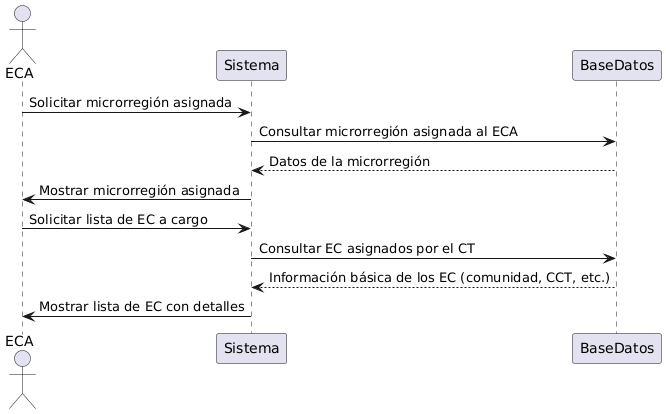

The diagram above was rendered by PlantUML. Its source (embedded in the PNG):
@startuml
actor ECA
participant Sistema
participant BaseDatos

ECA -> Sistema: Solicitar microrregión asignada
Sistema -> BaseDatos: Consultar microrregión asignada al ECA
BaseDatos --> Sistema: Datos de la microrregión
Sistema -> ECA: Mostrar microrregión asignada

ECA -> Sistema: Solicitar lista de EC a cargo
Sistema -> BaseDatos: Consultar EC asignados por el CT
BaseDatos --> Sistema: Información básica de los EC (comunidad, CCT, etc.)
Sistema -> ECA: Mostrar lista de EC con detalles
@enduml